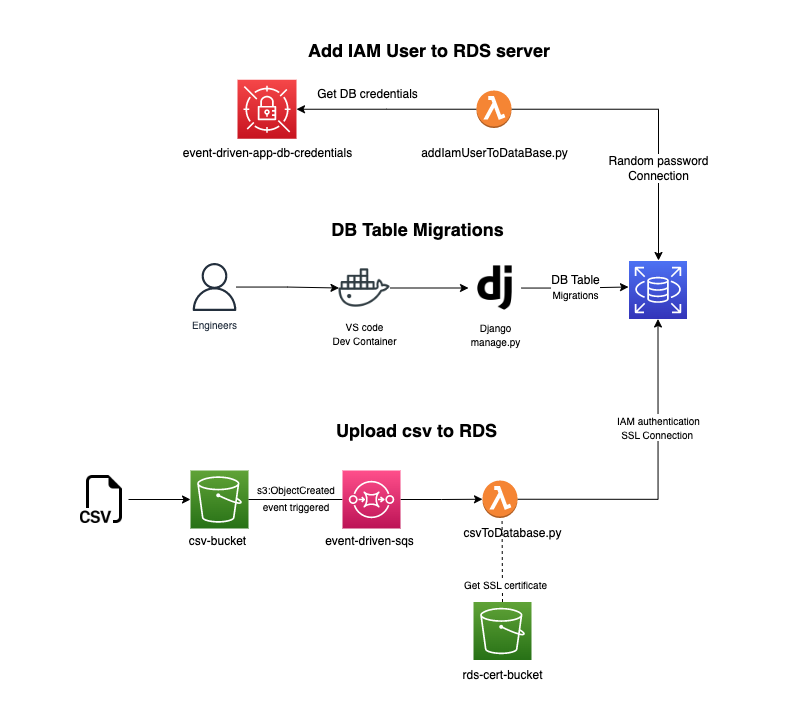

The diagram above was exported from draw.io. Its source (the exported page's mxGraphModel, read from the mxfile embedded in the PNG):
<mxGraphModel dx="1329" dy="880" grid="1" gridSize="10" guides="1" tooltips="1" connect="1" arrows="1" fold="1" page="1" pageScale="1" pageWidth="850" pageHeight="1100" background="#FFFFFF" math="0" shadow="0">
  <root>
    <mxCell id="0" />
    <mxCell id="1" parent="0" />
    <mxCell id="zQQ9T7oGNRy2viaUolHI-1" value="" style="sketch=0;points=[[0,0,0],[0.25,0,0],[0.5,0,0],[0.75,0,0],[1,0,0],[0,1,0],[0.25,1,0],[0.5,1,0],[0.75,1,0],[1,1,0],[0,0.25,0],[0,0.5,0],[0,0.75,0],[1,0.25,0],[1,0.5,0],[1,0.75,0]];outlineConnect=0;fontColor=#232F3E;gradientColor=#60A337;gradientDirection=north;fillColor=#277116;strokeColor=#ffffff;dashed=0;verticalLabelPosition=bottom;verticalAlign=top;align=center;html=1;fontSize=12;fontStyle=0;aspect=fixed;shape=mxgraph.aws4.resourceIcon;resIcon=mxgraph.aws4.s3;" parent="1" vertex="1">
      <mxGeometry x="230" y="560" width="58" height="58" as="geometry" />
    </mxCell>
    <mxCell id="zQQ9T7oGNRy2viaUolHI-13" value="csv-bucket" style="text;html=1;align=center;verticalAlign=middle;resizable=0;points=[];autosize=1;strokeColor=none;fillColor=none;" parent="1" vertex="1">
      <mxGeometry x="217" y="616" width="80" height="30" as="geometry" />
    </mxCell>
    <mxCell id="zQQ9T7oGNRy2viaUolHI-20" value="" style="sketch=0;points=[[0,0,0],[0.25,0,0],[0.5,0,0],[0.75,0,0],[1,0,0],[0,1,0],[0.25,1,0],[0.5,1,0],[0.75,1,0],[1,1,0],[0,0.25,0],[0,0.5,0],[0,0.75,0],[1,0.25,0],[1,0.5,0],[1,0.75,0]];outlineConnect=0;fontColor=#232F3E;gradientColor=#4D72F3;gradientDirection=north;fillColor=#3334B9;strokeColor=#ffffff;dashed=0;verticalLabelPosition=bottom;verticalAlign=top;align=center;html=1;fontSize=12;fontStyle=0;aspect=fixed;shape=mxgraph.aws4.resourceIcon;resIcon=mxgraph.aws4.rds;" parent="1" vertex="1">
      <mxGeometry x="668.5" y="350.5" width="58" height="58" as="geometry" />
    </mxCell>
    <mxCell id="iNwmBmJOVXo6ZTWZartL-10" style="edgeStyle=orthogonalEdgeStyle;rounded=0;orthogonalLoop=1;jettySize=auto;html=1;entryX=0;entryY=0.5;entryDx=0;entryDy=0;entryPerimeter=0;" edge="1" parent="1" source="iNwmBmJOVXo6ZTWZartL-9" target="zQQ9T7oGNRy2viaUolHI-1">
      <mxGeometry relative="1" as="geometry" />
    </mxCell>
    <mxCell id="iNwmBmJOVXo6ZTWZartL-9" value="" style="shape=image;html=1;verticalAlign=top;verticalLabelPosition=bottom;labelBackgroundColor=#ffffff;imageAspect=0;aspect=fixed;image=https://cdn1.iconfinder.com/data/icons/bootstrap-vol-3/16/filetype-csv-128.png" vertex="1" parent="1">
      <mxGeometry x="120" y="565" width="48" height="48" as="geometry" />
    </mxCell>
    <mxCell id="iNwmBmJOVXo6ZTWZartL-13" value="" style="edgeStyle=orthogonalEdgeStyle;rounded=0;orthogonalLoop=1;jettySize=auto;html=1;endArrow=none;" edge="1" parent="1" source="zQQ9T7oGNRy2viaUolHI-1" target="iNwmBmJOVXo6ZTWZartL-12">
      <mxGeometry relative="1" as="geometry">
        <mxPoint x="500" y="589" as="targetPoint" />
        <mxPoint x="288.0000000000002" y="589" as="sourcePoint" />
      </mxGeometry>
    </mxCell>
    <mxCell id="iNwmBmJOVXo6ZTWZartL-134" style="edgeStyle=orthogonalEdgeStyle;rounded=0;orthogonalLoop=1;jettySize=auto;html=1;fontSize=18;entryX=0;entryY=0.5;entryDx=0;entryDy=0;entryPerimeter=0;" edge="1" parent="1" source="iNwmBmJOVXo6ZTWZartL-12" target="iNwmBmJOVXo6ZTWZartL-153">
      <mxGeometry relative="1" as="geometry">
        <mxPoint x="391.5" y="589.0000000000002" as="targetPoint" />
      </mxGeometry>
    </mxCell>
    <mxCell id="iNwmBmJOVXo6ZTWZartL-12" value="" style="sketch=0;points=[[0,0,0],[0.25,0,0],[0.5,0,0],[0.75,0,0],[1,0,0],[0,1,0],[0.25,1,0],[0.5,1,0],[0.75,1,0],[1,1,0],[0,0.25,0],[0,0.5,0],[0,0.75,0],[1,0.25,0],[1,0.5,0],[1,0.75,0]];outlineConnect=0;fontColor=#232F3E;gradientColor=#FF4F8B;gradientDirection=north;fillColor=#BC1356;strokeColor=#ffffff;dashed=0;verticalLabelPosition=bottom;verticalAlign=top;align=center;html=1;fontSize=12;fontStyle=0;aspect=fixed;shape=mxgraph.aws4.resourceIcon;resIcon=mxgraph.aws4.sqs;" vertex="1" parent="1">
      <mxGeometry x="382" y="560" width="58" height="58" as="geometry" />
    </mxCell>
    <mxCell id="iNwmBmJOVXo6ZTWZartL-14" value="event-driven-sqs" style="text;html=1;align=center;verticalAlign=middle;resizable=0;points=[];autosize=1;strokeColor=none;fillColor=none;" vertex="1" parent="1">
      <mxGeometry x="354" y="616" width="110" height="30" as="geometry" />
    </mxCell>
    <mxCell id="iNwmBmJOVXo6ZTWZartL-17" value="&lt;b&gt;&lt;font style=&quot;font-size: 18px;&quot;&gt;Add IAM User to RDS server&amp;nbsp;&lt;/font&gt;&lt;/b&gt;" style="text;html=1;align=center;verticalAlign=middle;resizable=0;points=[];autosize=1;strokeColor=none;fillColor=none;" vertex="1" parent="1">
      <mxGeometry x="336" y="120" width="270" height="40" as="geometry" />
    </mxCell>
    <mxCell id="iNwmBmJOVXo6ZTWZartL-18" value="&lt;b&gt;&lt;font style=&quot;font-size: 18px;&quot;&gt;Upload csv to RDS&lt;/font&gt;&lt;/b&gt;" style="text;html=1;align=center;verticalAlign=middle;resizable=0;points=[];autosize=1;strokeColor=none;fillColor=none;" vertex="1" parent="1">
      <mxGeometry x="365.5" y="500" width="180" height="40" as="geometry" />
    </mxCell>
    <mxCell id="iNwmBmJOVXo6ZTWZartL-19" value="&lt;font style=&quot;font-size: 10px;&quot;&gt;&lt;span style=&quot;color: rgb(0, 0, 0); font-family: Helvetica; font-style: normal; font-variant-ligatures: normal; font-variant-caps: normal; font-weight: 400; letter-spacing: normal; orphans: 2; text-indent: 0px; text-transform: none; widows: 2; word-spacing: 0px; -webkit-text-stroke-width: 0px; text-decoration-thickness: initial; text-decoration-style: initial; text-decoration-color: initial; float: none; display: inline !important;&quot;&gt;s3:ObjectCreated&lt;/span&gt;&lt;br style=&quot;border-color: var(--border-color); color: rgb(0, 0, 0); font-family: Helvetica; font-style: normal; font-variant-ligatures: normal; font-variant-caps: normal; font-weight: 400; letter-spacing: normal; orphans: 2; text-indent: 0px; text-transform: none; widows: 2; word-spacing: 0px; -webkit-text-stroke-width: 0px; text-decoration-thickness: initial; text-decoration-style: initial; text-decoration-color: initial;&quot;&gt;&lt;span style=&quot;color: rgb(0, 0, 0); font-family: Helvetica; font-style: normal; font-variant-ligatures: normal; font-variant-caps: normal; font-weight: 400; letter-spacing: normal; orphans: 2; text-indent: 0px; text-transform: none; widows: 2; word-spacing: 0px; -webkit-text-stroke-width: 0px; text-decoration-thickness: initial; text-decoration-style: initial; text-decoration-color: initial; float: none; display: inline !important;&quot;&gt;event triggered&lt;/span&gt;&lt;/font&gt;" style="text;whiteSpace=wrap;html=1;fontSize=14;align=center;" vertex="1" parent="1">
      <mxGeometry x="271" y="564" width="130" height="60" as="geometry" />
    </mxCell>
    <mxCell id="iNwmBmJOVXo6ZTWZartL-42" value="&lt;div style=&quot;text-align: center;&quot;&gt;&lt;br&gt;&lt;/div&gt;" style="text;whiteSpace=wrap;html=1;fontSize=12;" vertex="1" parent="1">
      <mxGeometry x="544" y="617.5" width="88" height="56" as="geometry" />
    </mxCell>
    <mxCell id="iNwmBmJOVXo6ZTWZartL-44" value="" style="sketch=0;points=[[0,0,0],[0.25,0,0],[0.5,0,0],[0.75,0,0],[1,0,0],[0,1,0],[0.25,1,0],[0.5,1,0],[0.75,1,0],[1,1,0],[0,0.25,0],[0,0.5,0],[0,0.75,0],[1,0.25,0],[1,0.5,0],[1,0.75,0]];outlineConnect=0;fontColor=#232F3E;gradientColor=#60A337;gradientDirection=north;fillColor=#277116;strokeColor=#ffffff;dashed=0;verticalLabelPosition=bottom;verticalAlign=top;align=center;html=1;fontSize=12;fontStyle=0;aspect=fixed;shape=mxgraph.aws4.resourceIcon;resIcon=mxgraph.aws4.s3;" vertex="1" parent="1">
      <mxGeometry x="513" y="691.5" width="58" height="58" as="geometry" />
    </mxCell>
    <mxCell id="iNwmBmJOVXo6ZTWZartL-47" value="&lt;font style=&quot;font-size: 12px;&quot;&gt;rds-cert-bucket&lt;/font&gt;" style="text;html=1;align=center;verticalAlign=middle;resizable=0;points=[];autosize=1;strokeColor=none;fillColor=none;fontSize=10;" vertex="1" parent="1">
      <mxGeometry x="492" y="749.5" width="100" height="30" as="geometry" />
    </mxCell>
    <mxCell id="iNwmBmJOVXo6ZTWZartL-50" value="csvToDatabase.py" style="text;html=1;align=center;verticalAlign=middle;resizable=0;points=[];autosize=1;strokeColor=none;fillColor=none;" vertex="1" parent="1">
      <mxGeometry x="492" y="607.5" width="120" height="30" as="geometry" />
    </mxCell>
    <mxCell id="iNwmBmJOVXo6ZTWZartL-84" style="edgeStyle=orthogonalEdgeStyle;rounded=0;orthogonalLoop=1;jettySize=auto;html=1;fontSize=10;entryX=0.5;entryY=1;entryDx=0;entryDy=0;entryPerimeter=0;exitX=1;exitY=0.5;exitDx=0;exitDy=0;exitPerimeter=0;" edge="1" parent="1" source="iNwmBmJOVXo6ZTWZartL-153" target="zQQ9T7oGNRy2viaUolHI-20">
      <mxGeometry relative="1" as="geometry">
        <mxPoint x="668.5000000000005" y="727.0000000000005" as="targetPoint" />
        <mxPoint x="521" y="728.5799999999997" as="sourcePoint" />
        <Array as="points">
          <mxPoint x="698" y="589" />
        </Array>
      </mxGeometry>
    </mxCell>
    <mxCell id="iNwmBmJOVXo6ZTWZartL-126" value="&lt;div style=&quot;border-color: var(--border-color);&quot;&gt;&lt;font style=&quot;border-color: var(--border-color); font-size: 10px;&quot;&gt;IAM authentication&lt;/font&gt;&lt;/div&gt;&lt;font style=&quot;border-color: var(--border-color); font-size: 10px;&quot;&gt;&lt;font style=&quot;border-color: var(--border-color);&quot;&gt;&lt;div style=&quot;border-color: var(--border-color); text-align: center;&quot;&gt;SSL Connection&amp;nbsp;&lt;/div&gt;&lt;/font&gt;&lt;/font&gt;" style="edgeLabel;html=1;align=center;verticalAlign=middle;resizable=0;points=[];fontSize=12;" vertex="1" connectable="0" parent="iNwmBmJOVXo6ZTWZartL-84">
      <mxGeometry x="0.0032" y="-1" relative="1" as="geometry">
        <mxPoint x="-1" y="-52" as="offset" />
      </mxGeometry>
    </mxCell>
    <mxCell id="iNwmBmJOVXo6ZTWZartL-141" style="edgeStyle=orthogonalEdgeStyle;rounded=0;orthogonalLoop=1;jettySize=auto;html=1;fontSize=18;" edge="1" parent="1" source="iNwmBmJOVXo6ZTWZartL-96">
      <mxGeometry relative="1" as="geometry">
        <mxPoint x="698" y="350" as="targetPoint" />
      </mxGeometry>
    </mxCell>
    <mxCell id="iNwmBmJOVXo6ZTWZartL-144" value="&lt;font style=&quot;font-size: 12px;&quot;&gt;Random password&lt;br style=&quot;border-color: var(--border-color);&quot;&gt;Connection&lt;/font&gt;" style="edgeLabel;html=1;align=center;verticalAlign=middle;resizable=0;points=[];fontSize=12;" vertex="1" connectable="0" parent="iNwmBmJOVXo6ZTWZartL-141">
      <mxGeometry x="0.3122" y="-2" relative="1" as="geometry">
        <mxPoint x="2" y="10" as="offset" />
      </mxGeometry>
    </mxCell>
    <mxCell id="iNwmBmJOVXo6ZTWZartL-145" style="edgeStyle=orthogonalEdgeStyle;rounded=0;orthogonalLoop=1;jettySize=auto;html=1;entryX=1;entryY=0.5;entryDx=0;entryDy=0;entryPerimeter=0;fontSize=12;" edge="1" parent="1" source="iNwmBmJOVXo6ZTWZartL-96" target="iNwmBmJOVXo6ZTWZartL-115">
      <mxGeometry relative="1" as="geometry" />
    </mxCell>
    <mxCell id="iNwmBmJOVXo6ZTWZartL-96" value="" style="outlineConnect=0;dashed=0;verticalLabelPosition=bottom;verticalAlign=top;align=center;html=1;shape=mxgraph.aws3.lambda_function;fillColor=#F58534;gradientColor=none;" vertex="1" parent="1">
      <mxGeometry x="516" y="180" width="35" height="37.5" as="geometry" />
    </mxCell>
    <mxCell id="iNwmBmJOVXo6ZTWZartL-52" value="addIamUserToDataBase.py" style="text;html=1;align=center;verticalAlign=middle;resizable=0;points=[];autosize=1;strokeColor=none;fillColor=none;" vertex="1" parent="1">
      <mxGeometry x="448.5" y="228.25" width="170" height="30" as="geometry" />
    </mxCell>
    <mxCell id="iNwmBmJOVXo6ZTWZartL-115" value="" style="sketch=0;points=[[0,0,0],[0.25,0,0],[0.5,0,0],[0.75,0,0],[1,0,0],[0,1,0],[0.25,1,0],[0.5,1,0],[0.75,1,0],[1,1,0],[0,0.25,0],[0,0.5,0],[0,0.75,0],[1,0.25,0],[1,0.5,0],[1,0.75,0]];outlineConnect=0;fontColor=#232F3E;gradientColor=#F54749;gradientDirection=north;fillColor=#C7131F;strokeColor=#ffffff;dashed=0;verticalLabelPosition=bottom;verticalAlign=top;align=center;html=1;fontSize=12;fontStyle=0;aspect=fixed;shape=mxgraph.aws4.resourceIcon;resIcon=mxgraph.aws4.secrets_manager;" vertex="1" parent="1">
      <mxGeometry x="277" y="169.25" width="59" height="59" as="geometry" />
    </mxCell>
    <mxCell id="iNwmBmJOVXo6ZTWZartL-118" value="&lt;font style=&quot;font-size: 12px;&quot;&gt;event-driven-app-db-credentials&lt;/font&gt;" style="text;html=1;align=center;verticalAlign=middle;resizable=0;points=[];autosize=1;strokeColor=none;fillColor=none;fontSize=10;" vertex="1" parent="1">
      <mxGeometry x="211.5" y="228.25" width="190" height="30" as="geometry" />
    </mxCell>
    <mxCell id="iNwmBmJOVXo6ZTWZartL-119" value="" style="endArrow=none;dashed=1;html=1;rounded=0;fontSize=10;exitX=0.5;exitY=0;exitDx=0;exitDy=0;exitPerimeter=0;" edge="1" parent="1" source="iNwmBmJOVXo6ZTWZartL-44">
      <mxGeometry width="50" height="50" relative="1" as="geometry">
        <mxPoint x="541.8199999999999" y="670.5" as="sourcePoint" />
        <mxPoint x="541.55" y="607.5" as="targetPoint" />
      </mxGeometry>
    </mxCell>
    <mxCell id="iNwmBmJOVXo6ZTWZartL-121" value="Get SSL certificate" style="edgeLabel;html=1;align=center;verticalAlign=middle;resizable=0;points=[];fontSize=10;" vertex="1" connectable="0" parent="iNwmBmJOVXo6ZTWZartL-119">
      <mxGeometry x="-0.1692" y="-1" relative="1" as="geometry">
        <mxPoint x="2" y="17" as="offset" />
      </mxGeometry>
    </mxCell>
    <mxCell id="iNwmBmJOVXo6ZTWZartL-147" value="DB Table&lt;br style=&quot;border-color: var(--border-color); font-size: 10px;&quot;&gt;&lt;span style=&quot;font-size: 10px;&quot;&gt;Migrations&lt;/span&gt;" style="edgeStyle=orthogonalEdgeStyle;rounded=0;orthogonalLoop=1;jettySize=auto;html=1;fontSize=12;" edge="1" parent="1" source="iNwmBmJOVXo6ZTWZartL-122">
      <mxGeometry relative="1" as="geometry">
        <mxPoint x="668" y="376.5" as="targetPoint" />
      </mxGeometry>
    </mxCell>
    <mxCell id="iNwmBmJOVXo6ZTWZartL-122" value="&lt;font style=&quot;font-size: 10px;&quot;&gt;Django&lt;br&gt;manage.py&lt;/font&gt;" style="shape=image;html=1;verticalAlign=top;verticalLabelPosition=bottom;labelBackgroundColor=#ffffff;imageAspect=0;aspect=fixed;image=https://cdn2.iconfinder.com/data/icons/boxicons-logos/24/bxl-django-128.png;fontSize=12;fillColor=none;" vertex="1" parent="1">
      <mxGeometry x="508" y="351" width="53" height="53" as="geometry" />
    </mxCell>
    <mxCell id="iNwmBmJOVXo6ZTWZartL-129" value="&lt;b&gt;&lt;font style=&quot;font-size: 18px;&quot;&gt;DB Table Migrations&lt;/font&gt;&lt;/b&gt;" style="text;html=1;align=center;verticalAlign=middle;resizable=0;points=[];autosize=1;strokeColor=none;fillColor=none;" vertex="1" parent="1">
      <mxGeometry x="356.5" y="299" width="200" height="40" as="geometry" />
    </mxCell>
    <mxCell id="iNwmBmJOVXo6ZTWZartL-146" value="Get DB credentials" style="text;html=1;align=center;verticalAlign=middle;resizable=0;points=[];autosize=1;strokeColor=none;fillColor=none;fontSize=12;" vertex="1" parent="1">
      <mxGeometry x="347" y="169.25" width="120" height="30" as="geometry" />
    </mxCell>
    <mxCell id="iNwmBmJOVXo6ZTWZartL-150" style="edgeStyle=orthogonalEdgeStyle;rounded=0;orthogonalLoop=1;jettySize=auto;html=1;entryX=0;entryY=0.5;entryDx=0;entryDy=0;fontSize=12;" edge="1" parent="1" source="iNwmBmJOVXo6ZTWZartL-148" target="iNwmBmJOVXo6ZTWZartL-122">
      <mxGeometry relative="1" as="geometry" />
    </mxCell>
    <mxCell id="iNwmBmJOVXo6ZTWZartL-148" value="&lt;font style=&quot;font-size: 10px;&quot;&gt;VS code&lt;br&gt;Dev Container&lt;/font&gt;" style="shape=image;html=1;verticalAlign=top;verticalLabelPosition=bottom;labelBackgroundColor=#ffffff;imageAspect=0;aspect=fixed;image=https://cdn0.iconfinder.com/data/icons/social-media-2104/24/social_media_social_media_logo_docker-128.png;fontSize=12;fillColor=none;" vertex="1" parent="1">
      <mxGeometry x="378.5" y="352" width="51" height="51" as="geometry" />
    </mxCell>
    <mxCell id="iNwmBmJOVXo6ZTWZartL-151" style="edgeStyle=orthogonalEdgeStyle;rounded=0;orthogonalLoop=1;jettySize=auto;html=1;fontSize=12;entryX=0;entryY=0.5;entryDx=0;entryDy=0;" edge="1" parent="1" source="iNwmBmJOVXo6ZTWZartL-149" target="iNwmBmJOVXo6ZTWZartL-148">
      <mxGeometry relative="1" as="geometry">
        <mxPoint x="348" y="375.5" as="targetPoint" />
      </mxGeometry>
    </mxCell>
    <mxCell id="iNwmBmJOVXo6ZTWZartL-149" value="&lt;font style=&quot;font-size: 10px;&quot;&gt;Engineers&lt;/font&gt;" style="sketch=0;outlineConnect=0;fontColor=#232F3E;gradientColor=none;fillColor=#232F3D;strokeColor=none;dashed=0;verticalLabelPosition=bottom;verticalAlign=top;align=center;html=1;fontSize=12;fontStyle=0;aspect=fixed;pointerEvents=1;shape=mxgraph.aws4.user;" vertex="1" parent="1">
      <mxGeometry x="230" y="352.5" width="48" height="48" as="geometry" />
    </mxCell>
    <mxCell id="iNwmBmJOVXo6ZTWZartL-153" value="" style="outlineConnect=0;dashed=0;verticalLabelPosition=bottom;verticalAlign=top;align=center;html=1;shape=mxgraph.aws3.lambda_function;fillColor=#F58534;gradientColor=none;" vertex="1" parent="1">
      <mxGeometry x="522" y="570" width="35" height="37.5" as="geometry" />
    </mxCell>
    <mxCell id="iNwmBmJOVXo6ZTWZartL-157" value="" style="whiteSpace=wrap;html=1;labelBackgroundColor=none;fontSize=12;fillColor=none;strokeColor=none;" vertex="1" parent="1">
      <mxGeometry x="760" y="228.25" width="80" height="60" as="geometry" />
    </mxCell>
    <mxCell id="iNwmBmJOVXo6ZTWZartL-158" value="" style="whiteSpace=wrap;html=1;labelBackgroundColor=none;fontSize=12;fillColor=none;strokeColor=none;" vertex="1" parent="1">
      <mxGeometry x="760" y="228.25" width="80" height="60" as="geometry" />
    </mxCell>
    <mxCell id="iNwmBmJOVXo6ZTWZartL-159" value="" style="whiteSpace=wrap;html=1;labelBackgroundColor=none;fontSize=12;fillColor=none;strokeColor=none;" vertex="1" parent="1">
      <mxGeometry x="40" y="168.25" width="80" height="60" as="geometry" />
    </mxCell>
    <mxCell id="iNwmBmJOVXo6ZTWZartL-160" value="" style="whiteSpace=wrap;html=1;labelBackgroundColor=none;fontSize=12;fillColor=none;strokeColor=none;" vertex="1" parent="1">
      <mxGeometry x="428" y="90" width="80" height="60" as="geometry" />
    </mxCell>
    <mxCell id="iNwmBmJOVXo6ZTWZartL-161" value="" style="whiteSpace=wrap;html=1;labelBackgroundColor=none;fontSize=12;fillColor=none;strokeColor=none;" vertex="1" parent="1">
      <mxGeometry x="448.5" y="734.5" width="80" height="60" as="geometry" />
    </mxCell>
  </root>
</mxGraphModel>